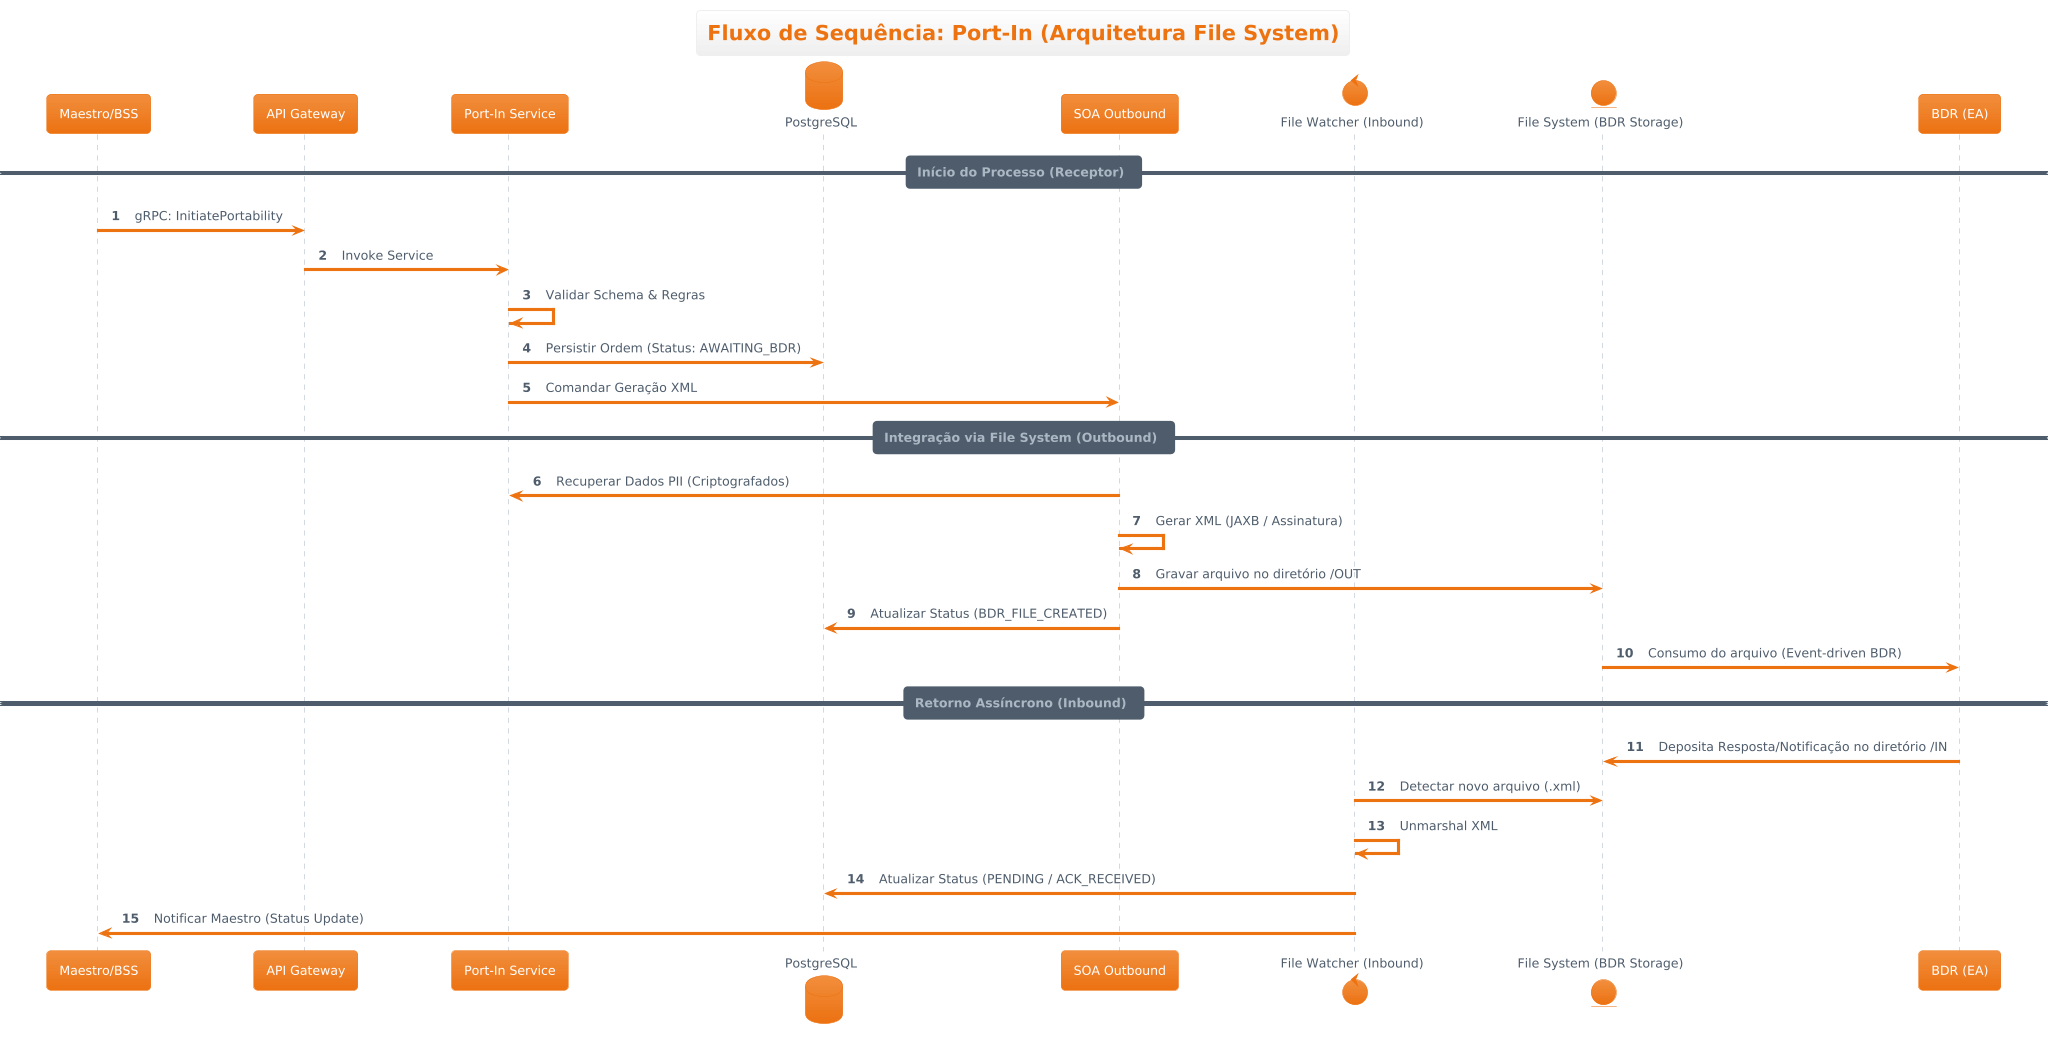

The diagram above was rendered by PlantUML. Its source (embedded in the PNG):
@startuml
autonumber
title Fluxo de Sequência: Port-In (Arquitetura File System)
!theme aws-orange
participant "Maestro/BSS" as BSS
participant "API Gateway" as GW
participant "Port-In Service" as PI
database "PostgreSQL" as DB
participant "SOA Outbound" as OUT
control "File Watcher (Inbound)" as WATCH
entity "File System (BDR Storage)" as FS
participant "BDR (EA)" as BDR

== Início do Processo (Receptor) ==

BSS -> GW: gRPC: InitiatePortability
GW -> PI: Invoke Service
PI -> PI: Validar Schema & Regras
PI -> DB: Persistir Ordem (Status: AWAITING_BDR)
PI -> OUT: Comandar Geração XML

== Integração via File System (Outbound) ==

OUT -> PI: Recuperar Dados PII (Criptografados)
OUT -> OUT: Gerar XML (JAXB / Assinatura)
OUT -> FS: Gravar arquivo no diretório /OUT
OUT -> DB: Atualizar Status (BDR_FILE_CREATED)
FS -> BDR: Consumo do arquivo (Event-driven BDR)

== Retorno Assíncrono (Inbound) ==

BDR -> FS: Deposita Resposta/Notificação no diretório /IN
WATCH -> FS: Detectar novo arquivo (.xml)
WATCH -> WATCH: Unmarshal XML
WATCH -> DB: Atualizar Status (PENDING / ACK_RECEIVED)
WATCH -> BSS: Notificar Maestro (Status Update)
@enduml